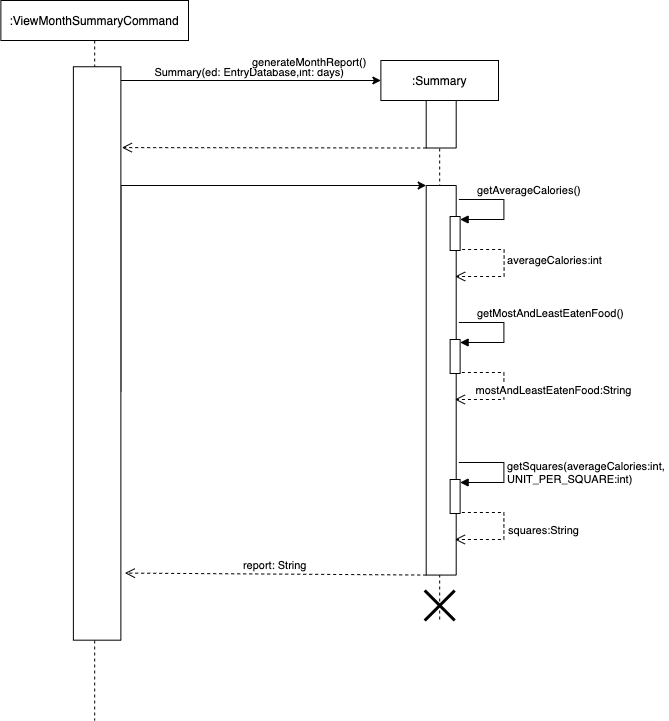

The diagram above was exported from draw.io. Its source (the exported page's mxGraphModel, read from the mxfile embedded in the PNG):
<mxGraphModel dx="946" dy="626" grid="1" gridSize="10" guides="1" tooltips="1" connect="1" arrows="1" fold="1" page="1" pageScale="1" pageWidth="850" pageHeight="1100" math="0" shadow="0">
  <root>
    <mxCell id="0" />
    <mxCell id="1" parent="0" />
    <mxCell id="3nuBFxr9cyL0pnOWT2aG-1" value=":Summary" style="shape=umlLifeline;perimeter=lifelinePerimeter;container=1;collapsible=0;recursiveResize=0;rounded=0;shadow=0;strokeWidth=1;" parent="1" vertex="1">
      <mxGeometry x="542.37" y="180" width="117.63" height="560" as="geometry" />
    </mxCell>
    <mxCell id="ie_i7VloZM_X4s7Jd8dI-3" value="" style="rounded=0;whiteSpace=wrap;html=1;rotation=90;" parent="3nuBFxr9cyL0pnOWT2aG-1" vertex="1">
      <mxGeometry x="36.57" y="48.75" width="47.5" height="30" as="geometry" />
    </mxCell>
    <mxCell id="ie_i7VloZM_X4s7Jd8dI-10" value="" style="rounded=0;whiteSpace=wrap;html=1;rotation=90;" parent="3nuBFxr9cyL0pnOWT2aG-1" vertex="1">
      <mxGeometry x="-134.45" y="304.78" width="389.56" height="30" as="geometry" />
    </mxCell>
    <mxCell id="ie_i7VloZM_X4s7Jd8dI-23" value="" style="html=1;points=[];perimeter=orthogonalPerimeter;" parent="3nuBFxr9cyL0pnOWT2aG-1" vertex="1">
      <mxGeometry x="69.25" y="156" width="10" height="34" as="geometry" />
    </mxCell>
    <mxCell id="ie_i7VloZM_X4s7Jd8dI-24" value="getAverageCalories()" style="edgeStyle=orthogonalEdgeStyle;html=1;align=left;spacingLeft=2;endArrow=block;rounded=0;entryX=1;entryY=0;" parent="3nuBFxr9cyL0pnOWT2aG-1" edge="1">
      <mxGeometry x="-0.7333" y="9" relative="1" as="geometry">
        <mxPoint x="78" y="139" as="sourcePoint" />
        <Array as="points">
          <mxPoint x="123" y="139" />
          <mxPoint x="123" y="159" />
        </Array>
        <mxPoint x="79.25" y="159" as="targetPoint" />
        <mxPoint as="offset" />
      </mxGeometry>
    </mxCell>
    <mxCell id="gffd5kAj-nQzL8p0sPNN-6" value="" style="html=1;points=[];perimeter=orthogonalPerimeter;" parent="3nuBFxr9cyL0pnOWT2aG-1" vertex="1">
      <mxGeometry x="69.25" y="279" width="10" height="34" as="geometry" />
    </mxCell>
    <mxCell id="gffd5kAj-nQzL8p0sPNN-7" value="getMostAndLeastEatenFood()" style="edgeStyle=orthogonalEdgeStyle;html=1;align=left;spacingLeft=2;endArrow=block;rounded=0;entryX=1;entryY=0;" parent="3nuBFxr9cyL0pnOWT2aG-1" edge="1">
      <mxGeometry x="-0.7333" y="9" relative="1" as="geometry">
        <mxPoint x="78" y="262" as="sourcePoint" />
        <Array as="points">
          <mxPoint x="123" y="262" />
          <mxPoint x="123" y="282" />
        </Array>
        <mxPoint x="79.25" y="282" as="targetPoint" />
        <mxPoint as="offset" />
      </mxGeometry>
    </mxCell>
    <mxCell id="gffd5kAj-nQzL8p0sPNN-8" value="mostAndLeastEatenFood:String" style="html=1;verticalAlign=bottom;endArrow=open;dashed=1;endSize=8;rounded=0;edgeStyle=orthogonalEdgeStyle;exitX=1.175;exitY=0.794;exitDx=0;exitDy=0;exitPerimeter=0;" parent="3nuBFxr9cyL0pnOWT2aG-1" edge="1">
      <mxGeometry x="0.1695" y="-50" relative="1" as="geometry">
        <mxPoint x="74" y="339" as="targetPoint" />
        <mxPoint x="81" y="311.996" as="sourcePoint" />
        <Array as="points">
          <mxPoint x="123" y="312" />
          <mxPoint x="123" y="339" />
        </Array>
        <mxPoint x="50" y="50" as="offset" />
      </mxGeometry>
    </mxCell>
    <mxCell id="gffd5kAj-nQzL8p0sPNN-9" value="" style="html=1;points=[];perimeter=orthogonalPerimeter;" parent="3nuBFxr9cyL0pnOWT2aG-1" vertex="1">
      <mxGeometry x="69.25" y="419" width="10" height="34" as="geometry" />
    </mxCell>
    <mxCell id="gffd5kAj-nQzL8p0sPNN-10" value="getSquares(averageCalories:int, &lt;br&gt;UNIT_PER_SQUARE:int)" style="edgeStyle=orthogonalEdgeStyle;html=1;align=left;spacingLeft=2;endArrow=block;rounded=0;entryX=1;entryY=0;" parent="3nuBFxr9cyL0pnOWT2aG-1" edge="1">
      <mxGeometry x="0.0115" relative="1" as="geometry">
        <mxPoint x="78" y="402" as="sourcePoint" />
        <Array as="points">
          <mxPoint x="123" y="402" />
          <mxPoint x="123" y="422" />
        </Array>
        <mxPoint x="79.25" y="422" as="targetPoint" />
        <mxPoint as="offset" />
      </mxGeometry>
    </mxCell>
    <mxCell id="gffd5kAj-nQzL8p0sPNN-11" value="squares:String" style="html=1;verticalAlign=bottom;endArrow=open;dashed=1;endSize=8;rounded=0;edgeStyle=orthogonalEdgeStyle;exitX=1.175;exitY=0.794;exitDx=0;exitDy=0;exitPerimeter=0;" parent="3nuBFxr9cyL0pnOWT2aG-1" edge="1">
      <mxGeometry x="0.1695" y="-40" relative="1" as="geometry">
        <mxPoint x="74" y="479" as="targetPoint" />
        <mxPoint x="81" y="451.996" as="sourcePoint" />
        <Array as="points">
          <mxPoint x="123" y="452" />
          <mxPoint x="123" y="479" />
        </Array>
        <mxPoint x="40" y="40" as="offset" />
      </mxGeometry>
    </mxCell>
    <mxCell id="ie_i7VloZM_X4s7Jd8dI-39" value="averageCalories:int" style="html=1;verticalAlign=bottom;endArrow=open;dashed=1;endSize=8;rounded=0;edgeStyle=orthogonalEdgeStyle;exitX=1.175;exitY=0.794;exitDx=0;exitDy=0;exitPerimeter=0;" parent="3nuBFxr9cyL0pnOWT2aG-1" edge="1">
      <mxGeometry x="0.0508" y="50" relative="1" as="geometry">
        <mxPoint x="74.25" y="216" as="targetPoint" />
        <mxPoint x="81.25" y="188.99599999999998" as="sourcePoint" />
        <Array as="points">
          <mxPoint x="123.25" y="189" />
          <mxPoint x="123.25" y="216" />
        </Array>
        <mxPoint as="offset" />
      </mxGeometry>
    </mxCell>
    <mxCell id="gffd5kAj-nQzL8p0sPNN-12" value="" style="shape=umlDestroy;whiteSpace=wrap;html=1;strokeWidth=3;" parent="3nuBFxr9cyL0pnOWT2aG-1" vertex="1">
      <mxGeometry x="43.81000000000006" y="530" width="30" height="30" as="geometry" />
    </mxCell>
    <mxCell id="ie_i7VloZM_X4s7Jd8dI-4" value="" style="endArrow=classic;html=1;rounded=0;edgeStyle=orthogonalEdgeStyle;" parent="1" source="gffd5kAj-nQzL8p0sPNN-2" edge="1">
      <mxGeometry relative="1" as="geometry">
        <mxPoint x="392.37" y="200" as="sourcePoint" />
        <mxPoint x="542.37" y="200" as="targetPoint" />
        <Array as="points">
          <mxPoint x="258.37" y="200" />
        </Array>
      </mxGeometry>
    </mxCell>
    <mxCell id="ie_i7VloZM_X4s7Jd8dI-6" value="&amp;nbsp; &amp;nbsp; &amp;nbsp; &amp;nbsp;Summary(ed: EntryDatabase,int: days)" style="edgeLabel;resizable=0;html=1;align=left;verticalAlign=bottom;" parent="ie_i7VloZM_X4s7Jd8dI-4" connectable="0" vertex="1">
      <mxGeometry x="-1" relative="1" as="geometry">
        <mxPoint x="34" y="14" as="offset" />
      </mxGeometry>
    </mxCell>
    <mxCell id="ie_i7VloZM_X4s7Jd8dI-9" value="" style="verticalAlign=bottom;endArrow=open;dashed=1;endSize=8;shadow=0;strokeWidth=1;entryX=0.39;entryY=-0.021;entryDx=0;entryDy=0;entryPerimeter=0;exitX=1;exitY=1;exitDx=0;exitDy=0;" parent="1" source="ie_i7VloZM_X4s7Jd8dI-3" edge="1">
      <mxGeometry relative="1" as="geometry">
        <mxPoint x="283.36749999999995" y="267.0999999999999" as="targetPoint" />
        <mxPoint x="583" y="267" as="sourcePoint" />
      </mxGeometry>
    </mxCell>
    <mxCell id="ie_i7VloZM_X4s7Jd8dI-11" value="" style="endArrow=classic;html=1;rounded=0;edgeStyle=orthogonalEdgeStyle;entryX=0;entryY=1;entryDx=0;entryDy=0;exitX=0.566;exitY=0;exitDx=0;exitDy=0;exitPerimeter=0;" parent="1" source="gffd5kAj-nQzL8p0sPNN-2" target="ie_i7VloZM_X4s7Jd8dI-10" edge="1">
      <mxGeometry relative="1" as="geometry">
        <mxPoint x="392.37" y="305" as="sourcePoint" />
        <mxPoint x="762.87" y="310" as="targetPoint" />
        <Array as="points">
          <mxPoint x="282.37" y="305" />
        </Array>
      </mxGeometry>
    </mxCell>
    <mxCell id="ie_i7VloZM_X4s7Jd8dI-12" value="generateMonthReport()" style="edgeLabel;resizable=0;html=1;align=left;verticalAlign=bottom;" parent="ie_i7VloZM_X4s7Jd8dI-11" connectable="0" vertex="1">
      <mxGeometry x="-1" relative="1" as="geometry">
        <mxPoint x="130" y="-321" as="offset" />
      </mxGeometry>
    </mxCell>
    <mxCell id="gffd5kAj-nQzL8p0sPNN-1" value=":ViewMonthSummaryCommand" style="shape=umlLifeline;perimeter=lifelinePerimeter;whiteSpace=wrap;html=1;container=1;collapsible=0;recursiveResize=0;outlineConnect=0;" parent="1" vertex="1">
      <mxGeometry x="162.37" y="120" width="187.63" height="720" as="geometry" />
    </mxCell>
    <mxCell id="gffd5kAj-nQzL8p0sPNN-2" value="" style="rounded=0;whiteSpace=wrap;html=1;rotation=90;" parent="gffd5kAj-nQzL8p0sPNN-1" vertex="1">
      <mxGeometry x="-190.46" y="329.22" width="573.43" height="47.5" as="geometry" />
    </mxCell>
    <mxCell id="ie_i7VloZM_X4s7Jd8dI-13" value="report: String" style="verticalAlign=bottom;endArrow=open;dashed=1;endSize=8;shadow=0;strokeWidth=1;entryX=0.883;entryY=-0.084;entryDx=0;entryDy=0;entryPerimeter=0;exitX=1;exitY=1;exitDx=0;exitDy=0;" parent="1" source="ie_i7VloZM_X4s7Jd8dI-10" target="gffd5kAj-nQzL8p0sPNN-2" edge="1">
      <mxGeometry relative="1" as="geometry">
        <mxPoint x="272.87" y="863.9999999999998" as="targetPoint" />
        <mxPoint x="563" y="867" as="sourcePoint" />
      </mxGeometry>
    </mxCell>
  </root>
</mxGraphModel>